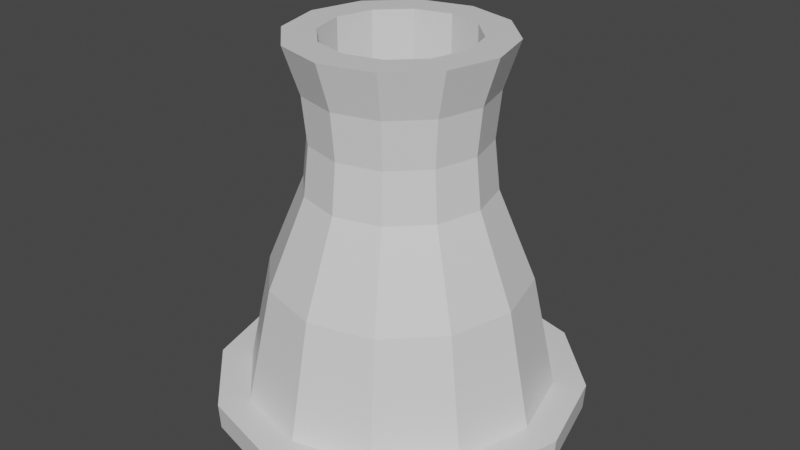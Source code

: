 # Source: smokestack.blend  (saved by Blender 2.91.10; exported with 4.5.12 LTS)
import bpy
from mathutils import Matrix  # noqa: F401  (used for matrix-valued properties, if any)

bpy.ops.wm.read_factory_settings(use_empty=True)
scene = bpy.context.scene
scene.name = 'Scene'

# ---- collections
col_collection = bpy.data.collections.new('Collection'); scene.collection.children.link(col_collection)

# ---- materials (node trees are filled in below, after node groups)
mat_material = bpy.data.materials.new('Material')
mat_material.alpha_threshold = 0.0
mat_material.use_transparent_shadow = False
mat_material.line_color = (0.0, 0.0, 0.0, 1.0)

# ---- material node trees
mat_material.use_nodes = True; mat_material.node_tree.nodes.clear()
_N = mat_material.node_tree.nodes; _L = mat_material.node_tree.links
n0 = _N.new('ShaderNodeOutputMaterial'); n0.name = 'Material Output'; n0.location = (300, 300)
n1 = _N.new('ShaderNodeBsdfPrincipled'); n1.name = 'Principled BSDF'; n1.location = (10, 300)
n1.distribution = 'GGX'
n1.subsurface_method = 'BURLEY'
n1.inputs[2].default_value = 0.4
n1.inputs[3].default_value = 1.45
n1.inputs[27].default_value = (0.0, 0.0, 0.0, 1.0)
n1.inputs[28].default_value = 1.0
_L.new(n1.outputs[0], n0.inputs[0])
n0.is_active_output = True

# ---- world
world_world = bpy.data.worlds.new('World'); scene.world = world_world
world_world.use_nodes = True; world_world.node_tree.nodes.clear()
_N = world_world.node_tree.nodes; _L = world_world.node_tree.links
n0 = _N.new('ShaderNodeOutputWorld'); n0.name = 'World Output'; n0.location = (300, 300)
n1 = _N.new('ShaderNodeBackground'); n1.name = 'Background'; n1.location = (10, 300)
n1.inputs[0].default_value = (0.05088, 0.05088, 0.05088, 1.0)
_L.new(n1.outputs[0], n0.inputs[0])
n0.is_active_output = True
world_world.color = (0.05088, 0.05088, 0.05088)
world_world.use_sun_shadow = False
world_world.sun_shadow_jitter_overblur = 0.0

# ---- meshes
me_cube = bpy.data.meshes.new('Cube')
me_cube.from_pydata([(11.94, 20.67, 79.22), (2.59e-07, 23.87, 79.22), (5.072e-07, 48.55, 1.677), (2.438e-07, 29.32, 105.0), (24.28, 42.05, 1.677), (14.66, 25.39, 105.0), (42.05, 24.28, 1.677), (25.39, 14.66, 105.0), (48.55, 5.138e-06, 1.677), (29.32, 3.644e-06, 105.0), (42.05, -24.28, 1.677), (25.39, -14.66, 105.0), (24.28, -42.05, 1.677), (14.66, -25.39, 105.0), (7.838e-06, -48.55, 1.677), (4.671e-06, -29.32, 105.0), (-24.28, -42.05, 1.677), (-14.66, -25.39, 105.0), (-42.05, -24.28, 1.677), (-25.39, -14.66, 105.0), (-48.55, -1.531e-05, 1.677), (-29.32, -8.705e-06, 105.0), (-42.05, 24.28, 1.677), (-25.39, 14.66, 105.0), (-24.28, 42.05, 1.677), (-14.66, 25.39, 105.0), (20.67, 11.94, 79.22), (23.87, 3.172e-06, 79.22), (20.67, -11.94, 79.22), (11.94, -20.67, 79.22), (3.863e-06, -23.87, 79.22), (-11.94, -20.67, 79.22), (-20.67, -11.94, 79.22), (-23.87, -6.882e-06, 79.22), (-20.67, 11.94, 79.22), (-11.94, 20.67, 79.22), (-12.55, 21.74, 92.11), (-21.74, 12.55, 92.11), (2.353e-07, 25.11, 92.11), (-25.11, -7.325e-06, 92.11), (-21.74, -12.55, 92.11), (-12.55, -21.74, 92.11), (4.026e-06, -25.11, 92.11), (12.55, -21.74, 92.11), (21.74, -12.55, 92.11), (25.11, 3.249e-06, 92.11), (21.74, 12.55, 92.11), (12.55, 21.74, 92.11), (12.68, 21.97, 65.63), (21.97, 12.68, 65.63), (25.36, 3.272e-06, 65.63), (21.97, -12.68, 65.63), (12.68, -21.97, 65.63), (4.047e-06, -25.36, 65.63), (-12.68, -21.97, 65.63), (-21.97, -12.68, 65.63), (-25.36, -7.411e-06, 65.63), (-21.97, 12.68, 65.63), (2.174e-07, 25.36, 65.63), (-12.68, 21.97, 65.63), (17.82, 30.86, 40.7), (30.86, 17.82, 40.7), (35.64, 4.1e-06, 40.7), (30.86, -17.82, 40.7), (17.82, -30.86, 40.7), (5.751e-06, -35.64, 40.7), (-17.82, -30.86, 40.7), (-30.86, -17.82, 40.7), (-35.64, -1.091e-05, 40.7), (-30.86, 17.82, 40.7), (-17.82, 30.86, 40.7), (3.696e-07, 35.64, 40.7), (21.23, 36.76, 8.859), (36.76, 21.23, 8.859), (42.45, 4.647e-06, 8.859), (36.76, -21.23, 8.859), (21.23, -36.76, 8.859), (6.852e-06, -42.45, 8.859), (-21.23, -36.76, 8.859), (-36.76, -21.23, 8.859), (-42.45, -1.323e-05, 8.859), (-36.76, 21.23, 8.859), (-21.23, 36.76, 8.859), (4.422e-07, 42.45, 8.859), (5.99e-07, 50.78, 1.677), (25.39, 43.98, 1.677), (25.61, 44.36, 8.859), (43.98, 25.39, 1.677), (44.36, 25.61, 8.859), (50.78, 5.586e-06, 1.677), (51.22, 5.706e-06, 8.859), (43.98, -25.39, 1.677), (44.36, -25.61, 8.859), (25.39, -43.98, 1.677), (25.61, -44.36, 8.859), (8.267e-06, -50.78, 1.677), (8.445e-06, -51.22, 8.859), (-25.39, -43.98, 1.677), (-25.61, -44.36, 8.859), (-43.98, -25.39, 1.677), (-44.36, -25.61, 8.859), (-50.78, -1.58e-05, 1.677), (-51.22, -1.587e-05, 8.859), (-43.98, 25.39, 1.677), (-44.36, 25.61, 8.859), (-25.39, 43.98, 1.677), (-25.61, 44.36, 8.859), (7.104e-07, 51.22, 8.859), (10.24, 17.74, 105.0), (-2.126e-08, 20.48, 105.0), (17.74, 10.24, 105.0), (20.48, 3.073e-06, 105.0), (17.74, -10.24, 105.0), (10.24, -17.74, 105.0), (3.072e-06, -20.48, 105.0), (-10.24, -17.74, 105.0), (-17.74, -10.24, 105.0), (-20.48, -5.555e-06, 105.0), (-17.74, 10.24, 105.0), (-10.24, 17.74, 105.0), (10.24, 17.74, 32.58), (-2.126e-08, 20.48, 32.58), (17.74, 10.24, 32.58), (20.48, 3.073e-06, 32.58), (17.74, -10.24, 32.58), (10.24, -17.74, 32.58), (3.072e-06, -20.48, 32.58), (-10.24, -17.74, 32.58), (-17.74, -10.24, 32.58), (-20.48, -5.555e-06, 32.58), (-17.74, 10.24, 32.58), (-10.24, 17.74, 32.58)], [], [(26, 46, 45, 27), (48, 0, 26, 49), (38, 3, 5, 47), (0, 47, 46, 26), (49, 26, 27, 50), (47, 5, 7, 46), (28, 44, 43, 29), (50, 27, 28, 51), (46, 7, 9, 45), (29, 43, 42, 30), (51, 28, 29, 52), (45, 9, 11, 44), (30, 42, 41, 31), (52, 29, 30, 53), (44, 11, 13, 43), (31, 41, 40, 32), (53, 30, 31, 54), (43, 13, 15, 42), (32, 40, 39, 33), (54, 31, 32, 55), (42, 15, 17, 41), (33, 39, 37, 34), (55, 32, 33, 56), (41, 17, 19, 40), (34, 37, 36, 35), (56, 33, 34, 57), (40, 19, 21, 39), (35, 36, 38, 1), (57, 34, 35, 59), (39, 21, 23, 37), (23, 21, 117, 118), (59, 35, 1, 58), (37, 23, 25, 36), (27, 45, 44, 28), (58, 1, 0, 48), (36, 25, 3, 38), (2, 4, 6, 8, 10, 12, 14, 16, 18, 20, 22, 24), (1, 38, 47, 0), (71, 58, 48, 60), (70, 59, 58, 71), (69, 57, 59, 70), (68, 56, 57, 69), (67, 55, 56, 68), (66, 54, 55, 67), (65, 53, 54, 66), (64, 52, 53, 65), (63, 51, 52, 64), (62, 50, 51, 63), (61, 49, 50, 62), (60, 48, 49, 61), (72, 60, 61, 73), (73, 61, 62, 74), (74, 62, 63, 75), (75, 63, 64, 76), (76, 64, 65, 77), (77, 65, 66, 78), (78, 66, 67, 79), (79, 67, 68, 80), (80, 68, 69, 81), (81, 69, 70, 82), (82, 70, 71, 83), (83, 71, 60, 72), (16, 14, 95, 97), (82, 83, 107, 106), (10, 8, 89, 91), (75, 76, 94, 92), (83, 72, 86, 107), (76, 77, 96, 94), (24, 22, 103, 105), (18, 16, 97, 99), (4, 2, 84, 85), (77, 78, 98, 96), (12, 10, 91, 93), (6, 4, 85, 87), (84, 107, 86, 85), (105, 106, 107, 84), (103, 104, 106, 105), (101, 102, 104, 103), (99, 100, 102, 101), (97, 98, 100, 99), (95, 96, 98, 97), (93, 94, 96, 95), (91, 92, 94, 93), (89, 90, 92, 91), (87, 88, 90, 89), (85, 86, 88, 87), (22, 20, 101, 103), (74, 75, 92, 90), (81, 82, 106, 104), (73, 74, 90, 88), (2, 24, 105, 84), (80, 81, 104, 102), (8, 6, 87, 89), (14, 12, 93, 95), (72, 73, 88, 86), (20, 18, 99, 101), (79, 80, 102, 100), (78, 79, 100, 98), (108, 109, 121, 120), (19, 17, 115, 116), (15, 13, 113, 114), (11, 9, 111, 112), (7, 5, 108, 110), (3, 25, 119, 109), (25, 23, 118, 119), (5, 3, 109, 108), (21, 19, 116, 117), (17, 15, 114, 115), (13, 11, 112, 113), (9, 7, 110, 111), (120, 121, 131, 130, 129, 128, 127, 126, 125, 124, 123, 122), (116, 115, 127, 128), (113, 112, 124, 125), (109, 119, 131, 121), (110, 108, 120, 122), (117, 116, 128, 129), (114, 113, 125, 126), (111, 110, 122, 123), (118, 117, 129, 130), (115, 114, 126, 127), (112, 111, 123, 124), (119, 118, 130, 131)])
_k = set([(3, 5), (3, 25), (5, 7), (7, 9), (9, 11), (11, 13), (13, 15), (15, 17), (17, 19), (19, 21), (21, 23), (23, 25), (72, 73), (72, 83), (73, 74), (74, 75), (75, 76), (76, 77), (77, 78), (78, 79), (79, 80), (80, 81), (81, 82), (82, 83), (86, 88), (86, 107), (88, 90), (90, 92), (92, 94), (94, 96), (96, 98), (98, 100), (100, 102), (102, 104), (104, 106), (106, 107)])
me_cube.attributes.new('sharp_edge', 'BOOLEAN', 'EDGE').data.foreach_set('value', [ (min(e.vertices), max(e.vertices)) in _k for e in me_cube.edges])
_uv = me_cube.uv_layers.new(name='UVMap')
_uv.uv.foreach_set('vector', [0.8333, 0.8752, 0.8333, 0.9376, 0.75, 0.9376, 0.75, 0.8752, 0.9167, 0.8094, 0.9167, 0.8752, 0.8333, 0.8752, 0.8333, 0.8094, 1.0, 0.9376, 1.0, 1.0, 0.9167, 1.0, 0.9167, 0.9376, 0.9167, 0.8752, 0.9167, 0.9376, 0.8333, 0.9376, 0.8333, 0.8752, 0.8333, 0.8094, 0.8333, 0.8752, 0.75, 0.8752, 0.75, 0.8094, 0.9167, 0.9376, 0.9167, 1.0, 0.8333, 1.0, 0.8333, 0.9376, 0.6667, 0.8752, 0.6667, 0.9376, 0.5833, 0.9376, 0.5833, 0.8752, 0.75, 0.8094, 0.75, 0.8752, 0.6667, 0.8752, 0.6667, 0.8094, 0.8333, 0.9376, 0.8333, 1.0, 0.75, 1.0, 0.75, 0.9376, 0.5833, 0.8752, 0.5833, 0.9376, 0.5, 0.9376, 0.5, 0.8752, 0.6667, 0.8094, 0.6667, 0.8752, 0.5833, 0.8752, 0.5833, 0.8094, 0.75, 0.9376, 0.75, 1.0, 0.6667, 1.0, 0.6667, 0.9376, 0.5, 0.8752, 0.5, 0.9376, 0.4167, 0.9376, 0.4167, 0.8752, 0.5833, 0.8094, 0.5833, 0.8752, 0.5, 0.8752, 0.5, 0.8094, 0.6667, 0.9376, 0.6667, 1.0, 0.5833, 1.0, 0.5833, 0.9376, 0.4167, 0.8752, 0.4167, 0.9376, 0.3333, 0.9376, 0.3333, 0.8752, 0.5, 0.8094, 0.5, 0.8752, 0.4167, 0.8752, 0.4167, 0.8094, 0.5833, 0.9376, 0.5833, 1.0, 0.5, 1.0, 0.5, 0.9376, 0.3333, 0.8752, 0.3333, 0.9376, 0.25, 0.9376, 0.25, 0.8752, 0.4167, 0.8094, 0.4167, 0.8752, 0.3333, 0.8752, 0.3333, 0.8094, 0.5, 0.9376, 0.5, 1.0, 0.4167, 1.0, 0.4167, 0.9376, 0.25, 0.8752, 0.25, 0.9376, 0.1667, 0.9376, 0.1667, 0.8752, 0.3333, 0.8094, 0.3333, 0.8752, 0.25, 0.8752, 0.25, 0.8094, 0.4167, 0.9376, 0.4167, 1.0, 0.3333, 1.0, 0.3333, 0.9376, 0.1667, 0.8752, 0.1667, 0.9376, 0.08333, 0.9376, 0.08333, 0.8752, 0.25, 0.8094, 0.25, 0.8752, 0.1667, 0.8752, 0.1667, 0.8094, 0.3333, 0.9376, 0.3333, 1.0, 0.25, 1.0, 0.25, 0.9376, 0.08333, 0.8752, 0.08333, 0.9376, 7.451e-08, 0.9376, 7.451e-08, 0.8752, 0.1667, 0.8094, 0.1667, 0.8752, 0.08333, 0.8752, 0.08333, 0.8094, 0.25, 0.9376, 0.25, 1.0, 0.1667, 1.0, 0.1667, 0.9376, 0.1667, 1.0, 0.25, 1.0, 0.25, 1.0, 0.1667, 1.0, 0.08333, 0.8094, 0.08333, 0.8752, 7.451e-08, 0.8752, 7.451e-08, 0.8094, 0.1667, 0.9376, 0.1667, 1.0, 0.08333, 1.0, 0.08333, 0.9376, 0.75, 0.8752, 0.75, 0.9376, 0.6667, 0.9376, 0.6667, 0.8752, 1.0, 0.8094, 1.0, 0.8752, 0.9167, 0.8752, 0.9167, 0.8094, 0.08333, 0.9376, 0.08333, 1.0, 7.451e-08, 1.0, 7.451e-08, 0.9376, 0.75, 0.49, 0.87, 0.4578, 0.9578, 0.37, 0.99, 0.25, 0.9578, 0.13, 0.87, 0.04215, 0.75, 0.01, 0.63, 0.04215, 0.5422, 0.13, 0.51, 0.25, 0.5422, 0.37, 0.63, 0.4578, 1.0, 0.8752, 1.0, 0.9376, 0.9167, 0.9376, 0.9167, 0.8752, 1.0, 0.6652, 1.0, 0.8094, 0.9167, 0.8094, 0.9167, 0.6652, 0.08333, 0.6652, 0.08333, 0.8094, 7.451e-08, 0.8094, 7.451e-08, 0.6652, 0.1667, 0.6652, 0.1667, 0.8094, 0.08333, 0.8094, 0.08333, 0.6652, 0.25, 0.6652, 0.25, 0.8094, 0.1667, 0.8094, 0.1667, 0.6652, 0.3333, 0.6652, 0.3333, 0.8094, 0.25, 0.8094, 0.25, 0.6652, 0.4167, 0.6652, 0.4167, 0.8094, 0.3333, 0.8094, 0.3333, 0.6652, 0.5, 0.6652, 0.5, 0.8094, 0.4167, 0.8094, 0.4167, 0.6652, 0.5833, 0.6652, 0.5833, 0.8094, 0.5, 0.8094, 0.5, 0.6652, 0.6667, 0.6652, 0.6667, 0.8094, 0.5833, 0.8094, 0.5833, 0.6652, 0.75, 0.6652, 0.75, 0.8094, 0.6667, 0.8094, 0.6667, 0.6652, 0.8333, 0.6652, 0.8333, 0.8094, 0.75, 0.8094, 0.75, 0.6652, 0.9167, 0.6652, 0.9167, 0.8094, 0.8333, 0.8094, 0.8333, 0.6652, 0.9167, 0.5781, 0.9167, 0.6652, 0.8333, 0.6652, 0.8333, 0.5781, 0.8333, 0.5781, 0.8333, 0.6652, 0.75, 0.6652, 0.75, 0.5781, 0.75, 0.5781, 0.75, 0.6652, 0.6667, 0.6652, 0.6667, 0.5781, 0.6667, 0.5781, 0.6667, 0.6652, 0.5833, 0.6652, 0.5833, 0.5781, 0.5833, 0.5781, 0.5833, 0.6652, 0.5, 0.6652, 0.5, 0.5781, 0.5, 0.5781, 0.5, 0.6652, 0.4167, 0.6652, 0.4167, 0.5781, 0.4167, 0.5781, 0.4167, 0.6652, 0.3333, 0.6652, 0.3333, 0.5781, 0.3333, 0.5781, 0.3333, 0.6652, 0.25, 0.6652, 0.25, 0.5781, 0.25, 0.5781, 0.25, 0.6652, 0.1667, 0.6652, 0.1667, 0.5781, 0.1667, 0.5781, 0.1667, 0.6652, 0.08333, 0.6652, 0.08333, 0.5781, 0.08333, 0.5781, 0.08333, 0.6652, 7.451e-08, 0.6652, 7.451e-08, 0.5781, 1.0, 0.5781, 1.0, 0.6652, 0.9167, 0.6652, 0.9167, 0.5781, 0.63, 0.04215, 0.75, 0.01, 0.75, 0.01, 0.63, 0.04215, 0.08333, 0.5781, 7.451e-08, 0.5781, 7.451e-08, 0.5781, 0.08333, 0.5781, 0.9578, 0.13, 0.99, 0.25, 0.99, 0.25, 0.9578, 0.13, 0.6667, 0.5781, 0.5833, 0.5781, 0.5833, 0.5781, 0.6667, 0.5781, 1.0, 0.5781, 0.9167, 0.5781, 0.9167, 0.5781, 1.0, 0.5781, 0.5833, 0.5781, 0.5, 0.5781, 0.5, 0.5781, 0.5833, 0.5781, 0.63, 0.4578, 0.5422, 0.37, 0.5422, 0.37, 0.63, 0.4578, 0.5422, 0.13, 0.63, 0.04215, 0.63, 0.04215, 0.5422, 0.13, 0.87, 0.4578, 0.75, 0.49, 0.75, 0.49, 0.87, 0.4578, 0.5, 0.5781, 0.4167, 0.5781, 0.4167, 0.5781, 0.5, 0.5781, 0.87, 0.04215, 0.9578, 0.13, 0.9578, 0.13, 0.87, 0.04215, 0.9578, 0.37, 0.87, 0.4578, 0.87, 0.4578, 0.9578, 0.37, 1.0, 0.5, 1.0, 0.5781, 0.9167, 0.5781, 0.9167, 0.5, 0.08333, 0.5, 0.08333, 0.5781, 7.451e-08, 0.5781, 7.451e-08, 0.5, 0.1667, 0.5, 0.1667, 0.5781, 0.08333, 0.5781, 0.08333, 0.5, 0.25, 0.5, 0.25, 0.5781, 0.1667, 0.5781, 0.1667, 0.5, 0.3333, 0.5, 0.3333, 0.5781, 0.25, 0.5781, 0.25, 0.5, 0.4167, 0.5, 0.4167, 0.5781, 0.3333, 0.5781, 0.3333, 0.5, 0.5, 0.5, 0.5, 0.5781, 0.4167, 0.5781, 0.4167, 0.5, 0.5833, 0.5, 0.5833, 0.5781, 0.5, 0.5781, 0.5, 0.5, 0.6667, 0.5, 0.6667, 0.5781, 0.5833, 0.5781, 0.5833, 0.5, 0.75, 0.5, 0.75, 0.5781, 0.6667, 0.5781, 0.6667, 0.5, 0.8333, 0.5, 0.8333, 0.5781, 0.75, 0.5781, 0.75, 0.5, 0.9167, 0.5, 0.9167, 0.5781, 0.8333, 0.5781, 0.8333, 0.5, 0.5422, 0.37, 0.51, 0.25, 0.51, 0.25, 0.5422, 0.37, 0.75, 0.5781, 0.6667, 0.5781, 0.6667, 0.5781, 0.75, 0.5781, 0.1667, 0.5781, 0.08333, 0.5781, 0.08333, 0.5781, 0.1667, 0.5781, 0.8333, 0.5781, 0.75, 0.5781, 0.75, 0.5781, 0.8333, 0.5781, 0.75, 0.49, 0.63, 0.4578, 0.63, 0.4578, 0.75, 0.49, 0.25, 0.5781, 0.1667, 0.5781, 0.1667, 0.5781, 0.25, 0.5781, 0.99, 0.25, 0.9578, 0.37, 0.9578, 0.37, 0.99, 0.25, 0.75, 0.01, 0.87, 0.04215, 0.87, 0.04215, 0.75, 0.01, 0.9167, 0.5781, 0.8333, 0.5781, 0.8333, 0.5781, 0.9167, 0.5781, 0.51, 0.25, 0.5422, 0.13, 0.5422, 0.13, 0.51, 0.25, 0.3333, 0.5781, 0.25, 0.5781, 0.25, 0.5781, 0.3333, 0.5781, 0.4167, 0.5781, 0.3333, 0.5781, 0.3333, 0.5781, 0.4167, 0.5781, 0.9167, 1.0, 1.0, 1.0, 1.0, 1.0, 0.9167, 1.0, 0.3333, 1.0, 0.4167, 1.0, 0.4167, 1.0, 0.3333, 1.0, 0.5, 1.0, 0.5833, 1.0, 0.5833, 1.0, 0.5, 1.0, 0.6667, 1.0, 0.75, 1.0, 0.75, 1.0, 0.6667, 1.0, 0.8333, 1.0, 0.9167, 1.0, 0.9167, 1.0, 0.8333, 1.0, 7.451e-08, 1.0, 0.08333, 1.0, 0.08333, 1.0, 7.451e-08, 1.0, 0.08333, 1.0, 0.1667, 1.0, 0.1667, 1.0, 0.08333, 1.0, 0.9167, 1.0, 1.0, 1.0, 1.0, 1.0, 0.9167, 1.0, 0.25, 1.0, 0.3333, 1.0, 0.3333, 1.0, 0.25, 1.0, 0.4167, 1.0, 0.5, 1.0, 0.5, 1.0, 0.4167, 1.0, 0.5833, 1.0, 0.6667, 1.0, 0.6667, 1.0, 0.5833, 1.0, 0.75, 1.0, 0.8333, 1.0, 0.8333, 1.0, 0.75, 1.0, 0.37, 0.4578, 0.25, 0.49, 0.13, 0.4578, 0.04215, 0.37, 0.01, 0.25, 0.04215, 0.13, 0.13, 0.04215, 0.25, 0.01, 0.37, 0.04215, 0.4578, 0.13, 0.49, 0.25, 0.4578, 0.37, 0.3333, 1.0, 0.4167, 1.0, 0.4167, 1.0, 0.3333, 1.0, 0.5833, 1.0, 0.6667, 1.0, 0.6667, 1.0, 0.5833, 1.0, 7.451e-08, 1.0, 0.08333, 1.0, 0.08333, 1.0, 7.451e-08, 1.0, 0.8333, 1.0, 0.9167, 1.0, 0.9167, 1.0, 0.8333, 1.0, 0.25, 1.0, 0.3333, 1.0, 0.3333, 1.0, 0.25, 1.0, 0.5, 1.0, 0.5833, 1.0, 0.5833, 1.0, 0.5, 1.0, 0.75, 1.0, 0.8333, 1.0, 0.8333, 1.0, 0.75, 1.0, 0.1667, 1.0, 0.25, 1.0, 0.25, 1.0, 0.1667, 1.0, 0.4167, 1.0, 0.5, 1.0, 0.5, 1.0, 0.4167, 1.0, 0.6667, 1.0, 0.75, 1.0, 0.75, 1.0, 0.6667, 1.0, 0.08333, 1.0, 0.1667, 1.0, 0.1667, 1.0, 0.08333, 1.0])
me_cube.materials.append(mat_material)
me_cube.use_remesh_preserve_volume = False
me_cube.use_remesh_preserve_attributes = False
me_cube.use_mirror_vertex_groups = False
me_cube.update()

# ---- objects
ob_cube = bpy.data.objects.new('Cube', me_cube)

# ---- transforms, parenting, visibility, modifiers, constraints
ob_cube.location = (0.0, 0.0, 0.0)
ob_cube.lock_rotations_4d = False
ob_cube.empty_display_type = 'ARROWS'
ob_cube.lineart.crease_threshold = 0.0

# ---- collection membership
col_collection.objects.link(ob_cube)

# ---- scene / render settings (as saved in the file)
scene.frame_start = 1; scene.frame_end = 250; scene.frame_set(1)
scene.render.engine = 'BLENDER_EEVEE_NEXT'
scene.cycles.use_denoising = False
scene.cycles.samples = 128
scene.cycles.sampling_pattern = 'TABULATED_SOBOL'
scene.cycles.use_adaptive_sampling = False
scene.cycles.use_light_tree = False
scene.view_settings.view_transform = 'Filmic'
bpy.context.view_layer.update()

# ---- added for rendering (the .blend has no active camera and no usable light): camera, sun
cam_auto = bpy.data.cameras.new('AutoCamera')
cam_auto.lens = 50.0
cam_auto.sensor_width = 36.0
cam_auto.clip_end = 2889.51
ob_auto_camera = bpy.data.objects.new('AutoCamera', cam_auto)
scene.collection.objects.link(ob_auto_camera)
ob_auto_camera.location = (164.645, -197.574, 185.058)
ob_auto_camera.rotation_euler = (1.09748, -7.21219e-08, 0.694738)
scene.camera = ob_auto_camera
light_auto_sun = bpy.data.lights.new('AutoSun', 'SUN')
light_auto_sun.energy = 3.0
light_auto_sun.angle = 0.0523599
ob_auto_sun = bpy.data.objects.new('AutoSun', light_auto_sun)
scene.collection.objects.link(ob_auto_sun)
ob_auto_sun.rotation_euler = (0.872665, 0.174533, 0.523599)
bpy.context.view_layer.update()

